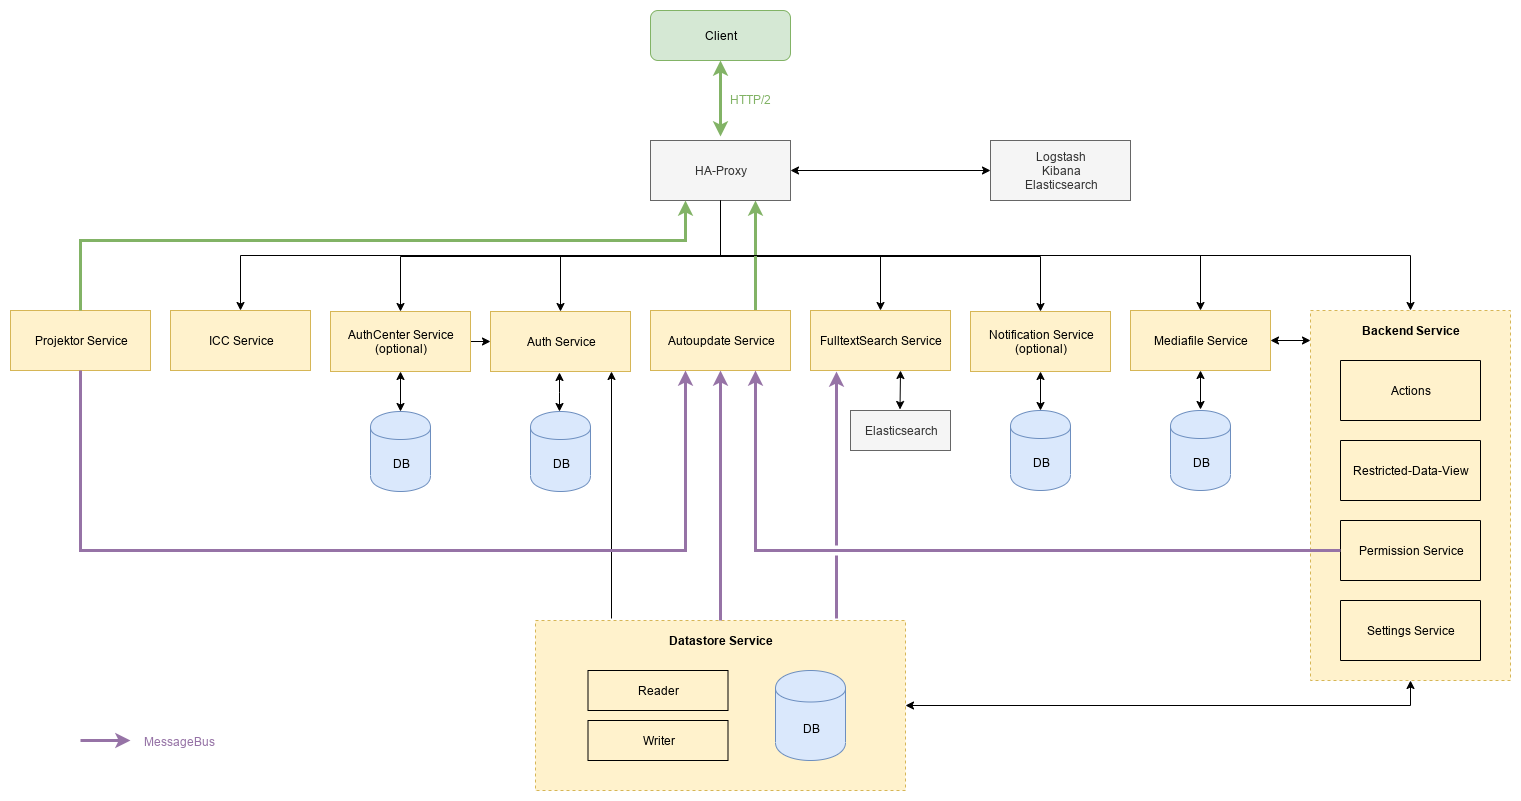

The diagram above was exported from draw.io. Its source (the exported page's mxGraphModel, read from the mxfile embedded in the PNG):
<mxGraphModel dx="730" dy="742" grid="1" gridSize="10" guides="1" tooltips="1" connect="1" arrows="1" fold="1" page="1" pageScale="1" pageWidth="1654" pageHeight="1169" math="0" shadow="0">
  <root>
    <mxCell id="0" />
    <mxCell id="1" parent="0" />
    <mxCell id="LTAvwu3xigGgP3JzUiBr-8" value="" style="rounded=0;whiteSpace=wrap;html=1;fillColor=#fff2cc;dashed=1;strokeColor=#d6b656;" vertex="1" parent="1">
      <mxGeometry x="585" y="660" width="370" height="170" as="geometry" />
    </mxCell>
    <mxCell id="UkB8jKbO4xK3DUNj1846-10" value="" style="edgeStyle=orthogonalEdgeStyle;rounded=0;orthogonalLoop=1;jettySize=auto;html=1;startArrow=classic;startFill=1;exitX=0;exitY=0.081;exitDx=0;exitDy=0;exitPerimeter=0;" parent="1" source="Pyg3Sxee40HK6EPmVoCe-10" target="e2C3vSGaUgo0zxOx_VZJ-37" edge="1">
      <mxGeometry relative="1" as="geometry">
        <mxPoint x="1340" y="380" as="targetPoint" />
        <mxPoint x="1382" y="380" as="sourcePoint" />
      </mxGeometry>
    </mxCell>
    <mxCell id="Pyg3Sxee40HK6EPmVoCe-10" value="" style="rounded=0;whiteSpace=wrap;html=1;fillColor=#fff2cc;dashed=1;strokeColor=#d6b656;" parent="1" vertex="1">
      <mxGeometry x="1360" y="350" width="200" height="370" as="geometry" />
    </mxCell>
    <mxCell id="pRLWDK_xCaai4QocE1Al-4" style="edgeStyle=orthogonalEdgeStyle;rounded=0;orthogonalLoop=1;jettySize=auto;html=1;exitX=0.5;exitY=1;exitDx=0;exitDy=0;entryX=0.5;entryY=0;entryDx=0;entryDy=0;" parent="1" source="Pyg3Sxee40HK6EPmVoCe-20" target="Pyg3Sxee40HK6EPmVoCe-10" edge="1">
      <mxGeometry relative="1" as="geometry" />
    </mxCell>
    <mxCell id="pRLWDK_xCaai4QocE1Al-68" style="edgeStyle=orthogonalEdgeStyle;rounded=0;orthogonalLoop=1;jettySize=auto;html=1;exitX=0.5;exitY=1;exitDx=0;exitDy=0;entryX=0.5;entryY=0;entryDx=0;entryDy=0;startArrow=none;startFill=0;endArrow=classic;endFill=1;" parent="1" source="Pyg3Sxee40HK6EPmVoCe-20" target="pRLWDK_xCaai4QocE1Al-41" edge="1">
      <mxGeometry relative="1" as="geometry" />
    </mxCell>
    <mxCell id="pRLWDK_xCaai4QocE1Al-71" style="edgeStyle=orthogonalEdgeStyle;rounded=0;orthogonalLoop=1;jettySize=auto;html=1;exitX=0.5;exitY=1;exitDx=0;exitDy=0;startArrow=none;startFill=0;endArrow=classic;endFill=1;" parent="1" source="Pyg3Sxee40HK6EPmVoCe-20" target="e2C3vSGaUgo0zxOx_VZJ-32" edge="1">
      <mxGeometry relative="1" as="geometry" />
    </mxCell>
    <mxCell id="pRLWDK_xCaai4QocE1Al-72" style="edgeStyle=orthogonalEdgeStyle;rounded=0;orthogonalLoop=1;jettySize=auto;html=1;exitX=0.5;exitY=1;exitDx=0;exitDy=0;entryX=0.5;entryY=0;entryDx=0;entryDy=0;startArrow=none;startFill=0;endArrow=classic;endFill=1;" parent="1" source="Pyg3Sxee40HK6EPmVoCe-20" target="pRLWDK_xCaai4QocE1Al-55" edge="1">
      <mxGeometry relative="1" as="geometry" />
    </mxCell>
    <mxCell id="pRLWDK_xCaai4QocE1Al-88" style="edgeStyle=orthogonalEdgeStyle;rounded=0;orthogonalLoop=1;jettySize=auto;html=1;exitX=0.5;exitY=1;exitDx=0;exitDy=0;entryX=0.5;entryY=0;entryDx=0;entryDy=0;startArrow=none;startFill=0;endArrow=classic;endFill=1;" parent="1" source="Pyg3Sxee40HK6EPmVoCe-20" target="pRLWDK_xCaai4QocE1Al-56" edge="1">
      <mxGeometry relative="1" as="geometry" />
    </mxCell>
    <mxCell id="e2C3vSGaUgo0zxOx_VZJ-4" value="" style="endArrow=classic;html=1;entryX=0.5;entryY=0;entryDx=0;entryDy=0;startArrow=classic;strokeWidth=3;rounded=0;startFill=1;fillColor=#d5e8d4;strokeColor=#82b366;exitX=0.5;exitY=1;exitDx=0;exitDy=0;" parent="1" edge="1" source="UkB8jKbO4xK3DUNj1846-11">
      <mxGeometry width="50" height="50" relative="1" as="geometry">
        <mxPoint x="770" y="130" as="sourcePoint" />
        <mxPoint x="770" y="176" as="targetPoint" />
      </mxGeometry>
    </mxCell>
    <mxCell id="e2C3vSGaUgo0zxOx_VZJ-5" value="&lt;span&gt;HTTP/2&lt;/span&gt;" style="text;html=1;resizable=0;points=[];autosize=1;align=left;verticalAlign=top;spacingTop=-4;fontColor=#82B366;" parent="1" vertex="1">
      <mxGeometry x="777.5" y="130" width="60" height="20" as="geometry" />
    </mxCell>
    <mxCell id="pRLWDK_xCaai4QocE1Al-34" style="edgeStyle=orthogonalEdgeStyle;orthogonalLoop=1;jettySize=auto;html=1;startArrow=classic;startFill=1;endArrow=classic;endFill=1;exitX=0.5;exitY=1;exitDx=0;exitDy=0;entryX=1;entryY=0.5;entryDx=0;entryDy=0;rounded=0;" parent="1" target="LTAvwu3xigGgP3JzUiBr-8" edge="1" source="Pyg3Sxee40HK6EPmVoCe-10">
      <mxGeometry relative="1" as="geometry">
        <mxPoint x="1251" y="420" as="sourcePoint" />
        <mxPoint x="1300" y="420" as="targetPoint" />
      </mxGeometry>
    </mxCell>
    <mxCell id="e2C3vSGaUgo0zxOx_VZJ-6" value="Actions" style="rounded=0;whiteSpace=wrap;html=1;fillColor=none;flipV=1;flipH=1;" parent="1" vertex="1">
      <mxGeometry x="1390" y="400" width="140" height="60" as="geometry" />
    </mxCell>
    <mxCell id="LTAvwu3xigGgP3JzUiBr-2" value="" style="edgeStyle=orthogonalEdgeStyle;rounded=0;orthogonalLoop=1;jettySize=auto;html=1;entryX=0.75;entryY=1;entryDx=0;entryDy=0;exitX=0.75;exitY=0;exitDx=0;exitDy=0;fillColor=#d5e8d4;strokeColor=#82b366;strokeWidth=3;" edge="1" parent="1" source="e2C3vSGaUgo0zxOx_VZJ-20" target="Pyg3Sxee40HK6EPmVoCe-20">
      <mxGeometry relative="1" as="geometry">
        <mxPoint x="110" y="840" as="targetPoint" />
      </mxGeometry>
    </mxCell>
    <mxCell id="e2C3vSGaUgo0zxOx_VZJ-20" value="Autoupdate Service" style="rounded=0;whiteSpace=wrap;html=1;fillColor=#fff2cc;strokeColor=#d6b656;" parent="1" vertex="1">
      <mxGeometry x="700" y="350" width="140" height="60" as="geometry" />
    </mxCell>
    <mxCell id="e2C3vSGaUgo0zxOx_VZJ-32" value="Auth Service" style="rounded=0;whiteSpace=wrap;html=1;fillColor=#fff2cc;strokeColor=#d6b656;" parent="1" vertex="1">
      <mxGeometry x="540" y="351" width="140" height="60" as="geometry" />
    </mxCell>
    <mxCell id="e2C3vSGaUgo0zxOx_VZJ-37" value="Mediafile Service" style="rounded=0;whiteSpace=wrap;html=1;fillColor=#fff2cc;strokeColor=#d6b656;" parent="1" vertex="1">
      <mxGeometry x="1180" y="350" width="140" height="60" as="geometry" />
    </mxCell>
    <mxCell id="e2C3vSGaUgo0zxOx_VZJ-39" value="" style="endArrow=classic;startArrow=classic;html=1;exitX=0.5;exitY=0;exitDx=0;exitDy=0;entryX=0.5;entryY=1;entryDx=0;entryDy=0;" parent="1" target="e2C3vSGaUgo0zxOx_VZJ-37" edge="1">
      <mxGeometry width="50" height="50" relative="1" as="geometry">
        <mxPoint x="1250" y="449" as="sourcePoint" />
        <mxPoint x="1280" y="440" as="targetPoint" />
      </mxGeometry>
    </mxCell>
    <mxCell id="aqG0LIHqlKFG-yV6ayH--1" value="Projektor Service" style="rounded=0;whiteSpace=wrap;html=1;fillColor=#fff2cc;strokeColor=#d6b656;" parent="1" vertex="1">
      <mxGeometry x="60" y="350" width="140" height="60" as="geometry" />
    </mxCell>
    <mxCell id="aqG0LIHqlKFG-yV6ayH--11" value="&lt;span style=&quot;text-align: left&quot;&gt;Logstash&lt;br&gt;Kibana&lt;br&gt;Elasticsearch&lt;br&gt;&lt;/span&gt;" style="rounded=0;whiteSpace=wrap;html=1;fillColor=#f5f5f5;strokeColor=#666666;fontColor=#333333;" parent="1" vertex="1">
      <mxGeometry x="1040" y="180" width="140" height="60" as="geometry" />
    </mxCell>
    <mxCell id="pRLWDK_xCaai4QocE1Al-93" style="edgeStyle=orthogonalEdgeStyle;rounded=0;orthogonalLoop=1;jettySize=auto;html=1;entryX=0.864;entryY=1;entryDx=0;entryDy=0;startArrow=none;startFill=0;endArrow=classic;endFill=1;entryPerimeter=0;jumpStyle=none;" parent="1" target="e2C3vSGaUgo0zxOx_VZJ-32" edge="1">
      <mxGeometry relative="1" as="geometry">
        <mxPoint x="661" y="658" as="sourcePoint" />
      </mxGeometry>
    </mxCell>
    <mxCell id="pRLWDK_xCaai4QocE1Al-14" value="Restricted-Data-View" style="rounded=0;whiteSpace=wrap;html=1;fillColor=none;flipV=1;flipH=1;" parent="1" vertex="1">
      <mxGeometry x="1390" y="480" width="140" height="60" as="geometry" />
    </mxCell>
    <mxCell id="pRLWDK_xCaai4QocE1Al-41" value="Notification Service&lt;br&gt;(optional)" style="rounded=0;whiteSpace=wrap;html=1;fillColor=#fff2cc;strokeColor=#d6b656;" parent="1" vertex="1">
      <mxGeometry x="1020" y="351" width="140" height="60" as="geometry" />
    </mxCell>
    <mxCell id="pRLWDK_xCaai4QocE1Al-43" value="" style="endArrow=classic;startArrow=classic;html=1;entryX=0.5;entryY=1;entryDx=0;entryDy=0;" parent="1" source="Pyg3Sxee40HK6EPmVoCe-26" target="pRLWDK_xCaai4QocE1Al-41" edge="1">
      <mxGeometry width="50" height="50" relative="1" as="geometry">
        <mxPoint x="1088.5" y="450" as="sourcePoint" />
        <mxPoint x="1070" y="431" as="targetPoint" />
      </mxGeometry>
    </mxCell>
    <mxCell id="pRLWDK_xCaai4QocE1Al-51" value="Permission Service" style="rounded=0;whiteSpace=wrap;html=1;fillColor=none;flipV=1;flipH=1;" parent="1" vertex="1">
      <mxGeometry x="1390" y="560" width="140" height="60" as="geometry" />
    </mxCell>
    <mxCell id="pRLWDK_xCaai4QocE1Al-55" value="FulltextSearch Service" style="rounded=0;whiteSpace=wrap;html=1;fillColor=#fff2cc;strokeColor=#d6b656;" parent="1" vertex="1">
      <mxGeometry x="860" y="350" width="140" height="60" as="geometry" />
    </mxCell>
    <mxCell id="pRLWDK_xCaai4QocE1Al-63" style="rounded=0;orthogonalLoop=1;jettySize=auto;html=1;exitX=0.5;exitY=1;exitDx=0;exitDy=0;entryX=0.5;entryY=0;entryDx=0;entryDy=0;startArrow=classic;startFill=1;endArrow=classic;endFill=1;" parent="1" source="pRLWDK_xCaai4QocE1Al-56" target="pRLWDK_xCaai4QocE1Al-60" edge="1">
      <mxGeometry relative="1" as="geometry" />
    </mxCell>
    <mxCell id="pRLWDK_xCaai4QocE1Al-80" style="edgeStyle=orthogonalEdgeStyle;rounded=0;orthogonalLoop=1;jettySize=auto;html=1;entryX=0;entryY=0.5;entryDx=0;entryDy=0;startArrow=none;startFill=0;endArrow=classic;endFill=1;curved=1;" parent="1" source="pRLWDK_xCaai4QocE1Al-56" target="e2C3vSGaUgo0zxOx_VZJ-32" edge="1">
      <mxGeometry relative="1" as="geometry" />
    </mxCell>
    <mxCell id="pRLWDK_xCaai4QocE1Al-56" value="AuthCenter Service&lt;br&gt;(optional)" style="rounded=0;whiteSpace=wrap;html=1;fillColor=#fff2cc;strokeColor=#d6b656;" parent="1" vertex="1">
      <mxGeometry x="380" y="351" width="140" height="60" as="geometry" />
    </mxCell>
    <mxCell id="pRLWDK_xCaai4QocE1Al-60" value="&lt;font style=&quot;font-size: 12px&quot;&gt;DB&lt;/font&gt;" style="shape=cylinder;whiteSpace=wrap;html=1;boundedLbl=1;backgroundOutline=1;fillColor=#dae8fc;strokeColor=#6c8ebf;" parent="1" vertex="1">
      <mxGeometry x="420" y="451" width="60" height="80" as="geometry" />
    </mxCell>
    <mxCell id="pRLWDK_xCaai4QocE1Al-66" value="Settings Service" style="rounded=0;whiteSpace=wrap;html=1;fillColor=none;strokeColor=#000000;flipV=1;flipH=1;" parent="1" vertex="1">
      <mxGeometry x="1390" y="640" width="140" height="60" as="geometry" />
    </mxCell>
    <mxCell id="udyqzW2-LT5M5keYCu3a-1" value="&lt;font style=&quot;font-size: 12px&quot;&gt;DB&lt;/font&gt;" style="shape=cylinder;whiteSpace=wrap;html=1;boundedLbl=1;backgroundOutline=1;fillColor=#dae8fc;strokeColor=#6c8ebf;" parent="1" vertex="1">
      <mxGeometry x="580" y="451" width="60" height="80" as="geometry" />
    </mxCell>
    <mxCell id="udyqzW2-LT5M5keYCu3a-6" value="ICC Service" style="rounded=0;whiteSpace=wrap;html=1;fillColor=#fff2cc;strokeColor=#d6b656;" parent="1" vertex="1">
      <mxGeometry x="220" y="350" width="140" height="60" as="geometry" />
    </mxCell>
    <mxCell id="Pyg3Sxee40HK6EPmVoCe-11" value="Backend Service" style="text;html=1;strokeColor=none;fillColor=none;align=center;verticalAlign=middle;whiteSpace=wrap;rounded=0;dashed=1;fontStyle=1" parent="1" vertex="1">
      <mxGeometry x="1395" y="360" width="130" height="20" as="geometry" />
    </mxCell>
    <mxCell id="LTAvwu3xigGgP3JzUiBr-27" value="" style="edgeStyle=orthogonalEdgeStyle;rounded=0;orthogonalLoop=1;jettySize=auto;html=1;startArrow=classic;startFill=1;endArrow=classic;endFill=1;strokeWidth=1;fontColor=#82B366;entryX=0;entryY=0.5;entryDx=0;entryDy=0;" edge="1" parent="1" source="Pyg3Sxee40HK6EPmVoCe-20" target="aqG0LIHqlKFG-yV6ayH--11">
      <mxGeometry relative="1" as="geometry">
        <mxPoint x="915" y="210" as="targetPoint" />
      </mxGeometry>
    </mxCell>
    <mxCell id="Pyg3Sxee40HK6EPmVoCe-20" value="HA-Proxy" style="rounded=0;whiteSpace=wrap;html=1;fillColor=#f5f5f5;strokeColor=#666666;fontColor=#333333;" parent="1" vertex="1">
      <mxGeometry x="700" y="180" width="140" height="60" as="geometry" />
    </mxCell>
    <mxCell id="Pyg3Sxee40HK6EPmVoCe-26" value="&lt;font style=&quot;font-size: 12px&quot;&gt;DB&lt;/font&gt;" style="shape=cylinder;whiteSpace=wrap;html=1;boundedLbl=1;backgroundOutline=1;fillColor=#dae8fc;strokeColor=#6c8ebf;" parent="1" vertex="1">
      <mxGeometry x="1060" y="450" width="60" height="80" as="geometry" />
    </mxCell>
    <mxCell id="Pyg3Sxee40HK6EPmVoCe-28" value="&lt;font style=&quot;font-size: 12px&quot;&gt;DB&lt;/font&gt;" style="shape=cylinder;whiteSpace=wrap;html=1;boundedLbl=1;backgroundOutline=1;fillColor=#dae8fc;strokeColor=#6c8ebf;" parent="1" vertex="1">
      <mxGeometry x="1220" y="450" width="60" height="80" as="geometry" />
    </mxCell>
    <mxCell id="Pyg3Sxee40HK6EPmVoCe-31" value="" style="edgeStyle=orthogonalEdgeStyle;rounded=0;orthogonalLoop=1;jettySize=auto;html=1;startArrow=classic;startFill=1;" parent="1" edge="1">
      <mxGeometry relative="1" as="geometry">
        <mxPoint x="609.09" y="451.14" as="sourcePoint" />
        <mxPoint x="609.09" y="412.14" as="targetPoint" />
        <Array as="points">
          <mxPoint x="609.09" y="432.14" />
          <mxPoint x="609.09" y="432.14" />
        </Array>
      </mxGeometry>
    </mxCell>
    <mxCell id="UkB8jKbO4xK3DUNj1846-11" value="Client" style="rounded=1;whiteSpace=wrap;html=1;fillColor=#d5e8d4;strokeColor=#82b366;glass=0;shadow=0;" parent="1" vertex="1">
      <mxGeometry x="700" y="50" width="140" height="50" as="geometry" />
    </mxCell>
    <mxCell id="UkB8jKbO4xK3DUNj1846-22" style="edgeStyle=orthogonalEdgeStyle;rounded=0;orthogonalLoop=1;jettySize=auto;html=1;fillColor=#e1d5e7;strokeColor=#9673a6;strokeWidth=3;exitX=0;exitY=0.5;exitDx=0;exitDy=0;entryX=0.75;entryY=1;entryDx=0;entryDy=0;" parent="1" source="pRLWDK_xCaai4QocE1Al-51" target="e2C3vSGaUgo0zxOx_VZJ-20" edge="1">
      <mxGeometry relative="1" as="geometry">
        <mxPoint x="1390" y="600" as="sourcePoint" />
        <mxPoint x="810" y="450" as="targetPoint" />
      </mxGeometry>
    </mxCell>
    <mxCell id="UkB8jKbO4xK3DUNj1846-32" value="" style="endArrow=classic;startArrow=none;html=1;exitX=0.5;exitY=0;exitDx=0;exitDy=0;startFill=0;entryX=0.25;entryY=1;entryDx=0;entryDy=0;edgeStyle=orthogonalEdgeStyle;rounded=0;fillColor=#d5e8d4;strokeColor=#82b366;strokeWidth=3;" parent="1" source="aqG0LIHqlKFG-yV6ayH--1" target="Pyg3Sxee40HK6EPmVoCe-20" edge="1">
      <mxGeometry width="50" height="50" relative="1" as="geometry">
        <mxPoint x="190" y="659.5" as="sourcePoint" />
        <mxPoint x="695" y="899.7058823529412" as="targetPoint" />
        <Array as="points">
          <mxPoint x="130" y="280" />
          <mxPoint x="735" y="280" />
        </Array>
      </mxGeometry>
    </mxCell>
    <mxCell id="UkB8jKbO4xK3DUNj1846-33" value="" style="endArrow=none;startArrow=classic;html=1;exitX=0.5;exitY=0;exitDx=0;exitDy=0;startFill=1;rounded=0;edgeStyle=orthogonalEdgeStyle;entryX=0.5;entryY=1;entryDx=0;entryDy=0;endFill=0;" parent="1" source="udyqzW2-LT5M5keYCu3a-6" target="Pyg3Sxee40HK6EPmVoCe-20" edge="1">
      <mxGeometry width="50" height="50" relative="1" as="geometry">
        <mxPoint x="620" y="867.5" as="sourcePoint" />
        <mxPoint x="730" y="240" as="targetPoint" />
      </mxGeometry>
    </mxCell>
    <mxCell id="UkB8jKbO4xK3DUNj1846-41" value="Elasticsearch" style="rounded=0;whiteSpace=wrap;html=1;fillColor=#f5f5f5;strokeColor=#666666;fontColor=#333333;" parent="1" vertex="1">
      <mxGeometry x="900" y="450" width="100" height="40" as="geometry" />
    </mxCell>
    <mxCell id="UkB8jKbO4xK3DUNj1846-42" value="" style="edgeStyle=orthogonalEdgeStyle;rounded=0;orthogonalLoop=1;jettySize=auto;html=1;startArrow=classic;startFill=1;" parent="1" edge="1">
      <mxGeometry relative="1" as="geometry">
        <mxPoint x="949.5" y="410" as="targetPoint" />
        <mxPoint x="949.5" y="449" as="sourcePoint" />
      </mxGeometry>
    </mxCell>
    <mxCell id="pRLWDK_xCaai4QocE1Al-36" value="Datastore Service" style="text;html=1;strokeColor=none;fillColor=none;align=center;verticalAlign=middle;whiteSpace=wrap;rounded=0;dashed=1;fontStyle=1" parent="1" vertex="1">
      <mxGeometry x="715" y="670" width="110" height="20" as="geometry" />
    </mxCell>
    <mxCell id="pRLWDK_xCaai4QocE1Al-13" value="Reader" style="rounded=0;whiteSpace=wrap;html=1;fillColor=none;gradientColor=none;" parent="1" vertex="1">
      <mxGeometry x="637.5" y="710" width="140" height="40" as="geometry" />
    </mxCell>
    <mxCell id="LTAvwu3xigGgP3JzUiBr-36" value="" style="edgeStyle=orthogonalEdgeStyle;rounded=0;orthogonalLoop=1;jettySize=auto;html=1;startArrow=none;startFill=0;endArrow=classic;endFill=1;strokeWidth=3;fontColor=#82B366;fillColor=#e1d5e7;strokeColor=#9673a6;" edge="1" parent="1">
      <mxGeometry relative="1" as="geometry">
        <mxPoint x="130" y="780" as="sourcePoint" />
        <mxPoint x="180" y="780" as="targetPoint" />
      </mxGeometry>
    </mxCell>
    <mxCell id="Pyg3Sxee40HK6EPmVoCe-12" value="Writer" style="rounded=0;whiteSpace=wrap;html=1;fillColor=none;" parent="1" vertex="1">
      <mxGeometry x="637.5" y="760" width="140" height="40" as="geometry" />
    </mxCell>
    <mxCell id="e2C3vSGaUgo0zxOx_VZJ-44" value="&lt;font style=&quot;font-size: 12px&quot;&gt;DB&lt;/font&gt;" style="shape=cylinder;whiteSpace=wrap;html=1;boundedLbl=1;backgroundOutline=1;fillColor=#dae8fc;strokeColor=#6c8ebf;fontColor=#000000;" parent="1" vertex="1">
      <mxGeometry x="825" y="710" width="70" height="90" as="geometry" />
    </mxCell>
    <mxCell id="LTAvwu3xigGgP3JzUiBr-13" style="edgeStyle=orthogonalEdgeStyle;rounded=0;orthogonalLoop=1;jettySize=auto;html=1;entryX=0.5;entryY=1;entryDx=0;entryDy=0;fillColor=#e1d5e7;strokeColor=#9673a6;strokeWidth=3;exitX=0.5;exitY=0;exitDx=0;exitDy=0;" edge="1" parent="1" source="LTAvwu3xigGgP3JzUiBr-8" target="e2C3vSGaUgo0zxOx_VZJ-20">
      <mxGeometry relative="1" as="geometry">
        <mxPoint x="810" y="780" as="sourcePoint" />
        <mxPoint x="804" y="480" as="targetPoint" />
      </mxGeometry>
    </mxCell>
    <mxCell id="LTAvwu3xigGgP3JzUiBr-16" style="edgeStyle=orthogonalEdgeStyle;rounded=0;orthogonalLoop=1;jettySize=auto;html=1;exitX=0.5;exitY=1;exitDx=0;exitDy=0;entryX=0.25;entryY=1;entryDx=0;entryDy=0;fillColor=#e1d5e7;strokeColor=#9673a6;strokeWidth=3;" edge="1" parent="1" source="aqG0LIHqlKFG-yV6ayH--1" target="e2C3vSGaUgo0zxOx_VZJ-20">
      <mxGeometry relative="1" as="geometry">
        <mxPoint x="638" y="939" as="sourcePoint" />
        <mxPoint x="680" y="549" as="targetPoint" />
        <Array as="points">
          <mxPoint x="130" y="590" />
          <mxPoint x="735" y="590" />
        </Array>
      </mxGeometry>
    </mxCell>
    <mxCell id="LTAvwu3xigGgP3JzUiBr-23" style="edgeStyle=orthogonalEdgeStyle;rounded=0;orthogonalLoop=1;jettySize=auto;html=1;entryX=0.186;entryY=1.017;entryDx=0;entryDy=0;fillColor=#e1d5e7;strokeColor=#9673a6;strokeWidth=3;entryPerimeter=0;jumpStyle=gap;" edge="1" parent="1" target="pRLWDK_xCaai4QocE1Al-55">
      <mxGeometry relative="1" as="geometry">
        <mxPoint x="886" y="658" as="sourcePoint" />
        <mxPoint x="890" y="410" as="targetPoint" />
      </mxGeometry>
    </mxCell>
    <mxCell id="LTAvwu3xigGgP3JzUiBr-25" style="edgeStyle=orthogonalEdgeStyle;rounded=0;orthogonalLoop=1;jettySize=auto;html=1;exitX=0.5;exitY=1;exitDx=0;exitDy=0;startArrow=none;startFill=0;endArrow=classic;endFill=1;" edge="1" parent="1" source="Pyg3Sxee40HK6EPmVoCe-20" target="e2C3vSGaUgo0zxOx_VZJ-37">
      <mxGeometry relative="1" as="geometry">
        <mxPoint x="740" y="250" as="sourcePoint" />
        <mxPoint x="1030" y="360" as="targetPoint" />
      </mxGeometry>
    </mxCell>
    <mxCell id="LTAvwu3xigGgP3JzUiBr-37" value="MessageBus" style="text;html=1;align=center;verticalAlign=middle;resizable=0;points=[];labelBackgroundColor=#ffffff;fontColor=#9673A6;" vertex="1" connectable="0" parent="1">
      <mxGeometry x="280" y="790" as="geometry">
        <mxPoint x="-51" y="-10" as="offset" />
      </mxGeometry>
    </mxCell>
  </root>
</mxGraphModel>